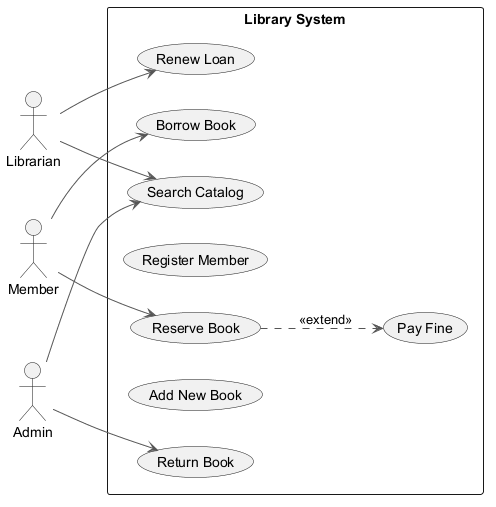

The diagram above was rendered by PlantUML. Its source (embedded in the PNG):
@startuml
skinparam backgroundColor #FFFFFF
skinparam classBackgroundColor #F3E5F5
skinparam classBorderColor #6A1B9A
skinparam ArrowColor #555555
left to right direction
actor "Librarian" as L
actor "Member" as M
actor "Admin" as A
rectangle "Library System" {
  usecase "Borrow Book" as UC_BorrowBook
  usecase "Return Book" as UC_ReturnBook
  usecase "Search Catalog" as UC_SearchCatalog
  usecase "Register Member" as UC_RegisterMember
  usecase "Pay Fine" as UC_PayFine
  usecase "Renew Loan" as UC_RenewLoan
  usecase "Add New Book" as UC_AddNewBook
  usecase "Reserve Book" as UC_ReserveBook
}
L --> UC_SearchCatalog
L --> UC_RenewLoan
M --> UC_BorrowBook
M --> UC_ReserveBook
A --> UC_ReturnBook
A --> UC_SearchCatalog
UC_ReserveBook ..> UC_PayFine : <<extend>>
@enduml